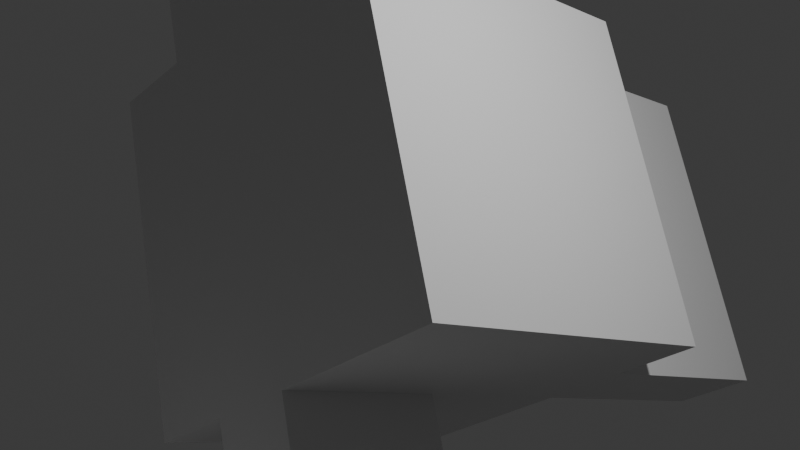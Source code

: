 # Source: CuboComplejo.blend  (saved by Blender 5.0.119; exported with 4.5.12 LTS)
import bpy
from mathutils import Matrix  # noqa: F401  (used for matrix-valued properties, if any)

bpy.ops.wm.read_factory_settings(use_empty=True)
scene = bpy.context.scene
scene.name = 'Scene'

# ---- collections
col_collection = bpy.data.collections.new('Collection'); scene.collection.children.link(col_collection)

# ---- materials (node trees are filled in below, after node groups)
mat_material = bpy.data.materials.new('Material')
mat_material.alpha_threshold = 0.0
mat_material.use_backface_culling_lightprobe_volume = False
mat_material.roughness = 0.5
mat_material.line_color = (0.0, 0.0, 0.0, 1.0)

# ---- material node trees
mat_material.use_nodes = True; mat_material.node_tree.nodes.clear()
_N = mat_material.node_tree.nodes; _L = mat_material.node_tree.links
n0 = _N.new('ShaderNodeOutputMaterial'); n0.name = 'Material Output'; n0.location = (200, 100)
n1 = _N.new('ShaderNodeBsdfPrincipled'); n1.name = 'Principled BSDF'; n1.location = (-200, 100)
_L.new(n1.outputs[0], n0.inputs[0])
n0.is_active_output = True

# ---- world
world_world = bpy.data.worlds.new('World'); scene.world = world_world
world_world.use_nodes = True; world_world.node_tree.nodes.clear()
_N = world_world.node_tree.nodes; _L = world_world.node_tree.links
n0 = _N.new('ShaderNodeOutputWorld'); n0.name = 'World Output'; n0.location = (200, 100)
n1 = _N.new('ShaderNodeBackground'); n1.name = 'Background'; n1.location = (-200, 100)
n1.inputs[0].default_value = (0.05088, 0.05088, 0.05088, 1.0)
_L.new(n1.outputs[0], n0.inputs[0])
n0.is_active_output = True
world_world.color = (0.05088, 0.05088, 0.05088)
world_world.sun_shadow_jitter_overblur = 0.0

# ---- cameras
cam_camera = bpy.data.cameras.new('Camera')
cam_camera.clip_end = 100.0
cam_camera.ortho_scale = 7.314

# ---- lights
light_light = bpy.data.lights.new('Light', 'POINT')
light_light.energy = 1000.0
light_light.shadow_soft_size = 0.1

# ---- meshes
me_cube = bpy.data.meshes.new('Cube')
me_cube.from_pydata([(0.06156, -0.5907, 3.108), (0.3631, 2.715, 1.583), (2.415, -1.935, 0.658), (2.716, 1.371, -0.8669), (-2.716, -1.371, 0.8669), (-2.415, 1.935, -0.658), (-0.3631, -2.715, -1.583), (-0.06156, 0.5907, -3.108), (-0.3314, 2.52, 1.022), (-1.026, 2.325, 0.4623), (-1.72, 2.13, -0.09782), (1.72, -2.13, 0.09782), (1.026, -2.325, -0.4623), (0.3314, -2.52, -1.022), (0.6329, 0.7857, -2.547), (1.327, 0.9808, -1.987), (2.022, 1.176, -1.427), (-2.022, -1.176, 1.427), (-1.327, -0.9808, 1.987), (-0.6329, -0.7857, 2.547), (0.2123, 1.062, 2.345), (-0.2123, -1.062, -2.345), (2.566, -0.2822, -0.1045), (-2.566, 0.2822, 0.1045), (-1.871, 0.4772, 0.6646), (-1.177, 0.6722, 1.225), (-0.4822, 0.8673, 1.785), (1.871, -0.4772, -0.6646), (1.177, -0.6722, -1.225), (0.4822, -0.8673, -1.785), (-4.899, 1.06, 5.705), (-4.205, 1.255, 6.265), (-4.749, 2.713, 4.943), (-4.054, 2.908, 5.503), (-3.392, -0.3929, 2.853), (-2.698, -0.1979, 3.414), (-3.241, 1.26, 2.091), (-2.547, 1.455, 2.651), (-0.1181, 4.858, -0.05596), (-0.8126, 4.663, -0.6161), (1.541, 3.319, -3.066), (2.235, 3.514, -2.505), (3.542, -3.763, -3.081), (2.847, -3.958, -3.641), (3.693, -2.11, -3.844), (2.998, -2.305, -4.404), (2.015, -1.151, -2.098), (2.854, -1.631, -2.971), (2.16, -1.826, -3.531), (1.321, -1.346, -2.658), (1.865, -2.804, -1.335), (2.703, -3.284, -2.208), (2.009, -3.479, -2.768), (1.17, -2.999, -1.895), (1.542, -6.345, 0.2979), (2.38, -6.824, -0.5751), (1.686, -7.019, -1.135), (0.8471, -6.54, -0.2623), (-1.262, -4.397, -5.407), (-2.101, -3.918, -4.534), (-1.585, -7.938, -3.774), (-2.424, -7.459, -2.901)], [], [(17, 4, 6, 13), (29, 13, 6, 21), (21, 6, 4, 23), (8, 1, 3, 16), (20, 0, 2, 22), (26, 19, 0, 20), (23, 4, 17, 24), (17, 18, 35, 34), (19, 26, 33, 31), (5, 10, 14, 7), (10, 9, 15, 14), (9, 8, 38, 39), (22, 2, 11, 27), (27, 11, 12, 28), (48, 47, 44, 45), (0, 19, 11, 2), (19, 18, 12, 11), (18, 17, 13, 12), (15, 28, 29, 14), (16, 27, 28, 15), (3, 22, 27, 16), (9, 25, 26, 8), (10, 24, 25, 9), (5, 23, 24, 10), (8, 26, 20, 1), (1, 20, 22, 3), (7, 21, 23, 5), (14, 29, 21, 7), (32, 30, 31, 33), (26, 25, 32, 33), (18, 19, 31, 30), (25, 18, 30, 32), (36, 34, 35, 37), (24, 17, 34, 36), (18, 25, 37, 35), (25, 24, 36, 37), (39, 38, 41, 40), (16, 15, 40, 41), (8, 16, 41, 38), (15, 9, 39, 40), (44, 42, 43, 45), (47, 51, 42, 44), (52, 48, 45, 43), (51, 52, 43, 42), (12, 13, 53, 50), (52, 51, 55, 56), (13, 29, 49, 53), (53, 49, 48, 52), (28, 12, 50, 46), (46, 50, 51, 47), (29, 28, 46, 49), (49, 46, 47, 48), (54, 57, 56, 55), (57, 53, 59, 61), (51, 50, 54, 55), (50, 53, 57, 54), (59, 58, 60, 61), (53, 52, 58, 59), (52, 56, 60, 58), (56, 57, 61, 60)])
_uv = me_cube.uv_layers.new(name='UVMap')
_uv.uv.foreach_set('vector', [0.8125, 0.5, 0.875, 0.5, 0.875, 0.75, 0.8125, 0.75, 0.5, 0.9375, 0.625, 0.9375, 0.625, 1.0, 0.5, 1.0, 0.5, 0.0, 0.625, 0.0, 0.625, 0.25, 0.5, 0.25, 0.3125, 0.5, 0.375, 0.5, 0.375, 0.75, 0.3125, 0.75, 0.5, 0.5, 0.625, 0.5, 0.625, 0.75, 0.5, 0.75, 0.5, 0.4375, 0.625, 0.4375, 0.625, 0.5, 0.5, 0.5, 0.5, 0.25, 0.625, 0.25, 0.625, 0.3125, 0.5, 0.3125, 0.8125, 0.5, 0.75, 0.5, 0.75, 0.5, 0.8125, 0.5, 0.625, 0.4375, 0.5, 0.4375, 0.5, 0.4375, 0.625, 0.4375, 0.125, 0.5, 0.1875, 0.5, 0.1875, 0.75, 0.125, 0.75, 0.1875, 0.5, 0.25, 0.5, 0.25, 0.75, 0.1875, 0.75, 0.375, 0.375, 0.375, 0.4375, 0.375, 0.4375, 0.375, 0.375, 0.5, 0.75, 0.625, 0.75, 0.625, 0.8125, 0.5, 0.8125, 0.5, 0.8125, 0.625, 0.8125, 0.625, 0.875, 0.5, 0.875, 0.5, 0.9375, 0.5, 0.875, 0.5, 0.875, 0.5, 0.9375, 0.625, 0.5, 0.6875, 0.5, 0.6875, 0.75, 0.625, 0.75, 0.6875, 0.5, 0.75, 0.5, 0.75, 0.75, 0.6875, 0.75, 0.75, 0.5, 0.8125, 0.5, 0.8125, 0.75, 0.75, 0.75, 0.375, 0.875, 0.5, 0.875, 0.5, 0.9375, 0.375, 0.9375, 0.375, 0.8125, 0.5, 0.8125, 0.5, 0.875, 0.375, 0.875, 0.375, 0.75, 0.5, 0.75, 0.5, 0.8125, 0.375, 0.8125, 0.375, 0.375, 0.5, 0.375, 0.5, 0.4375, 0.375, 0.4375, 0.375, 0.3125, 0.5, 0.3125, 0.5, 0.375, 0.375, 0.375, 0.375, 0.25, 0.5, 0.25, 0.5, 0.3125, 0.375, 0.3125, 0.375, 0.4375, 0.5, 0.4375, 0.5, 0.5, 0.375, 0.5, 0.375, 0.5, 0.5, 0.5, 0.5, 0.75, 0.375, 0.75, 0.375, 0.0, 0.5, 0.0, 0.5, 0.25, 0.375, 0.25, 0.375, 0.9375, 0.5, 0.9375, 0.5, 1.0, 0.375, 1.0, 0.5, 0.375, 0.625, 0.375, 0.625, 0.4375, 0.5, 0.4375, 0.5, 0.4375, 0.5, 0.375, 0.5, 0.375, 0.5, 0.4375, 0.75, 0.5, 0.6875, 0.5, 0.6875, 0.5, 0.75, 0.5, 0.5, 0.375, 0.625, 0.375, 0.625, 0.375, 0.5, 0.375, 0.5, 0.3125, 0.625, 0.3125, 0.625, 0.375, 0.5, 0.375, 0.5, 0.3125, 0.625, 0.3125, 0.625, 0.3125, 0.5, 0.3125, 0.625, 0.375, 0.5, 0.375, 0.5, 0.375, 0.625, 0.375, 0.5, 0.375, 0.5, 0.3125, 0.5, 0.3125, 0.5, 0.375, 0.25, 0.5, 0.3125, 0.5, 0.3125, 0.75, 0.25, 0.75, 0.375, 0.8125, 0.375, 0.875, 0.375, 0.875, 0.375, 0.8125, 0.3125, 0.5, 0.3125, 0.75, 0.3125, 0.75, 0.3125, 0.5, 0.25, 0.75, 0.25, 0.5, 0.25, 0.5, 0.25, 0.75, 0.5, 0.875, 0.625, 0.875, 0.625, 0.9375, 0.5, 0.9375, 0.5, 0.875, 0.625, 0.875, 0.625, 0.875, 0.5, 0.875, 0.625, 0.9375, 0.5, 0.9375, 0.5, 0.9375, 0.625, 0.9375, 0.75, 0.75, 0.8125, 0.75, 0.8125, 0.75, 0.75, 0.75, 0.75, 0.75, 0.8125, 0.75, 0.8125, 0.75, 0.75, 0.75, 0.8125, 0.75, 0.75, 0.75, 0.75, 0.75, 0.8125, 0.75, 0.625, 0.9375, 0.5, 0.9375, 0.5, 0.9375, 0.625, 0.9375, 0.625, 0.9375, 0.5, 0.9375, 0.5, 0.9375, 0.625, 0.9375, 0.5, 0.875, 0.625, 0.875, 0.625, 0.875, 0.5, 0.875, 0.5, 0.875, 0.625, 0.875, 0.625, 0.875, 0.5, 0.875, 0.5, 0.9375, 0.5, 0.875, 0.5, 0.875, 0.5, 0.9375, 0.5, 0.9375, 0.5, 0.875, 0.5, 0.875, 0.5, 0.9375, 0.75, 0.75, 0.8125, 0.75, 0.8125, 0.75, 0.75, 0.75, 0.8125, 0.75, 0.8125, 0.75, 0.8125, 0.75, 0.8125, 0.75, 0.625, 0.875, 0.625, 0.875, 0.625, 0.875, 0.625, 0.875, 0.75, 0.75, 0.8125, 0.75, 0.8125, 0.75, 0.75, 0.75, 0.625, 0.9375, 0.625, 0.9375, 0.625, 0.9375, 0.625, 0.9375, 0.625, 0.9375, 0.625, 0.9375, 0.625, 0.9375, 0.625, 0.9375, 0.8125, 0.75, 0.8125, 0.75, 0.8125, 0.75, 0.8125, 0.75, 0.8125, 0.75, 0.8125, 0.75, 0.8125, 0.75, 0.8125, 0.75])
me_cube.materials.append(mat_material)
me_cube.use_mirror_vertex_groups = False
me_cube.update()

# ---- objects
ob_cube = bpy.data.objects.new('Cube', me_cube)
ob_light = bpy.data.objects.new('Light', light_light)
ob_camera = bpy.data.objects.new('Camera', cam_camera)

# ---- transforms, parenting, visibility, modifiers, constraints
ob_cube.location = (0.0, 0.0, 0.0)
ob_cube.lock_rotations_4d = False
ob_cube.empty_display_type = 'ARROWS'
ob_cube.lineart.crease_threshold = 0.0
ob_light.location = (4.076, 1.005, 5.904)
ob_light.rotation_euler = (0.6503, 0.05522, 1.866)
ob_light.lock_rotations_4d = False
ob_light.empty_display_type = 'ARROWS'
ob_light.color = (0.0, 0.0, 0.0, 0.0)
ob_light.lineart.crease_threshold = 0.0
ob_camera.location = (7.359, -6.926, 4.958)
ob_camera.rotation_euler = (1.109, 0.0, 0.8149)
ob_camera.lock_rotations_4d = False
ob_camera.empty_display_type = 'ARROWS'
ob_camera.color = (0.0, 0.0, 0.0, 0.0)
ob_camera.display_type = 'WIRE'
ob_camera.lineart.crease_threshold = 0.0

# ---- collection membership
col_collection.objects.link(ob_cube)
col_collection.objects.link(ob_light)
col_collection.objects.link(ob_camera)

# ---- scene / render settings (as saved in the file)
scene.camera = ob_camera
scene.frame_start = 1; scene.frame_end = 250; scene.frame_set(1)
scene.render.engine = 'BLENDER_EEVEE_NEXT'
scene.render.bake_bias = 0.0
scene.render.bake_samples = 0
scene.cycles.sampling_pattern = 'TABULATED_SOBOL'
scene.eevee.use_volume_custom_range = False
bpy.context.view_layer.update()
